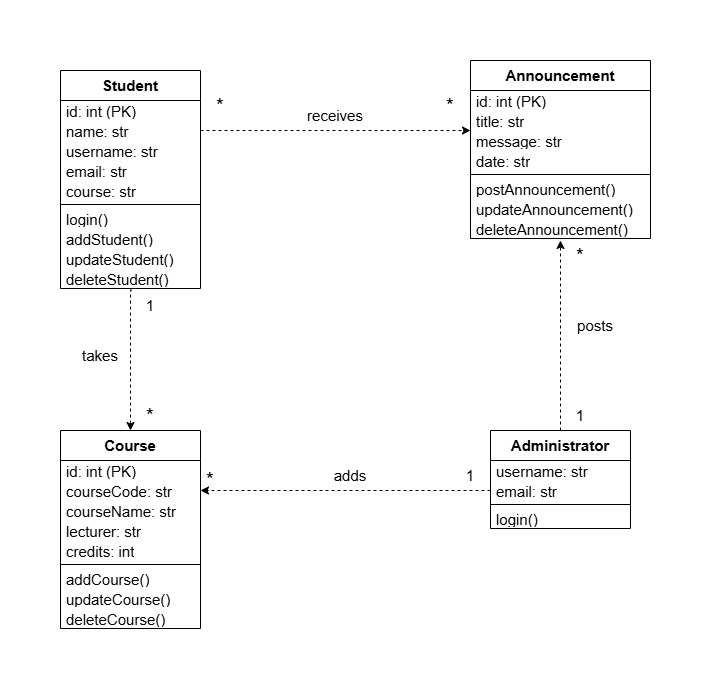

The diagram above was exported from draw.io. Its source (the exported page's mxGraphModel, read from the mxfile embedded in the PNG):
<mxGraphModel dx="1002" dy="558" grid="1" gridSize="10" guides="1" tooltips="1" connect="1" arrows="1" fold="1" page="1" pageScale="1" pageWidth="850" pageHeight="1100" math="0" shadow="0">
  <root>
    <mxCell id="0" />
    <mxCell id="1" parent="0" />
    <mxCell id="I9FF_R6jLiLT_KGMuOco-163" parent="1" style="swimlane;fontStyle=0;align=center;verticalAlign=top;childLayout=stackLayout;horizontal=1;startSize=30;horizontalStack=0;resizeParent=1;resizeParentMax=0;resizeLast=0;collapsible=0;marginBottom=0;html=1;whiteSpace=wrap;" value="&lt;b&gt;&lt;font style=&quot;font-size: 15px;&quot;&gt;Announcement&lt;/font&gt;&lt;/b&gt;" vertex="1">
      <mxGeometry height="178" width="180" x="560" y="410" as="geometry" />
    </mxCell>
    <mxCell id="I9FF_R6jLiLT_KGMuOco-164" parent="I9FF_R6jLiLT_KGMuOco-163" style="text;html=1;strokeColor=none;fillColor=none;align=left;verticalAlign=middle;spacingLeft=4;spacingRight=4;overflow=hidden;rotatable=0;points=[[0,0.5],[1,0.5]];portConstraint=eastwest;whiteSpace=wrap;" value="&lt;font style=&quot;font-size: 15px;&quot;&gt;id: int (PK)&lt;/font&gt;" vertex="1">
      <mxGeometry height="20" width="180" y="30" as="geometry" />
    </mxCell>
    <mxCell id="I9FF_R6jLiLT_KGMuOco-166" parent="I9FF_R6jLiLT_KGMuOco-163" style="text;html=1;strokeColor=none;fillColor=none;align=left;verticalAlign=middle;spacingLeft=4;spacingRight=4;overflow=hidden;rotatable=0;points=[[0,0.5],[1,0.5]];portConstraint=eastwest;whiteSpace=wrap;" value="&lt;div&gt;&lt;font style=&quot;font-size: 15px;&quot;&gt;title: str&lt;/font&gt;&lt;/div&gt;" vertex="1">
      <mxGeometry height="20" width="180" y="50" as="geometry" />
    </mxCell>
    <mxCell id="I9FF_R6jLiLT_KGMuOco-167" parent="I9FF_R6jLiLT_KGMuOco-163" style="text;html=1;strokeColor=none;fillColor=none;align=left;verticalAlign=middle;spacingLeft=4;spacingRight=4;overflow=hidden;rotatable=0;points=[[0,0.5],[1,0.5]];portConstraint=eastwest;whiteSpace=wrap;" value="&lt;div&gt;&lt;font style=&quot;font-size: 15px;&quot;&gt;message: str&lt;/font&gt;&lt;/div&gt;" vertex="1">
      <mxGeometry height="20" width="180" y="70" as="geometry" />
    </mxCell>
    <mxCell id="I9FF_R6jLiLT_KGMuOco-168" parent="I9FF_R6jLiLT_KGMuOco-163" style="text;html=1;strokeColor=none;fillColor=none;align=left;verticalAlign=middle;spacingLeft=4;spacingRight=4;overflow=hidden;rotatable=0;points=[[0,0.5],[1,0.5]];portConstraint=eastwest;whiteSpace=wrap;" value="&lt;font style=&quot;font-size: 15px;&quot;&gt;date: str&lt;/font&gt;" vertex="1">
      <mxGeometry height="20" width="180" y="90" as="geometry" />
    </mxCell>
    <mxCell id="I9FF_R6jLiLT_KGMuOco-171" parent="I9FF_R6jLiLT_KGMuOco-163" style="line;strokeWidth=1;fillColor=none;align=left;verticalAlign=middle;spacingTop=-1;spacingLeft=3;spacingRight=3;rotatable=0;labelPosition=right;points=[];portConstraint=eastwest;" value="" vertex="1">
      <mxGeometry height="8" width="180" y="110" as="geometry" />
    </mxCell>
    <mxCell id="lJ3kNuA0nBfbWq5gJSxz-19" parent="I9FF_R6jLiLT_KGMuOco-163" style="text;html=1;strokeColor=none;fillColor=none;align=left;verticalAlign=middle;spacingLeft=4;spacingRight=4;overflow=hidden;rotatable=0;points=[[0,0.5],[1,0.5]];portConstraint=eastwest;whiteSpace=wrap;" value="&lt;div&gt;&lt;font style=&quot;font-size: 15px;&quot;&gt;postAnnouncement()&lt;/font&gt;&lt;/div&gt;" vertex="1">
      <mxGeometry height="20" width="180" y="118" as="geometry" />
    </mxCell>
    <mxCell id="lJ3kNuA0nBfbWq5gJSxz-18" parent="I9FF_R6jLiLT_KGMuOco-163" style="text;html=1;strokeColor=none;fillColor=none;align=left;verticalAlign=middle;spacingLeft=4;spacingRight=4;overflow=hidden;rotatable=0;points=[[0,0.5],[1,0.5]];portConstraint=eastwest;whiteSpace=wrap;" value="&lt;div&gt;&lt;font style=&quot;font-size: 15px;&quot;&gt;updateAnnouncement()&lt;/font&gt;&lt;/div&gt;" vertex="1">
      <mxGeometry height="20" width="180" y="138" as="geometry" />
    </mxCell>
    <mxCell id="I9FF_R6jLiLT_KGMuOco-172" parent="I9FF_R6jLiLT_KGMuOco-163" style="text;html=1;strokeColor=none;fillColor=none;align=left;verticalAlign=middle;spacingLeft=4;spacingRight=4;overflow=hidden;rotatable=0;points=[[0,0.5],[1,0.5]];portConstraint=eastwest;whiteSpace=wrap;" value="&lt;div&gt;&lt;font style=&quot;font-size: 15px;&quot;&gt;deleteAnnouncement()&lt;/font&gt;&lt;/div&gt;" vertex="1">
      <mxGeometry height="20" width="180" y="158" as="geometry" />
    </mxCell>
    <mxCell id="I9FF_R6jLiLT_KGMuOco-10" parent="1" style="swimlane;fontStyle=0;align=center;verticalAlign=top;childLayout=stackLayout;horizontal=1;startSize=30;horizontalStack=0;resizeParent=1;resizeParentMax=0;resizeLast=0;collapsible=0;marginBottom=0;html=1;whiteSpace=wrap;" value="&lt;b&gt;&lt;font style=&quot;font-size: 15px;&quot;&gt;Student&lt;/font&gt;&lt;/b&gt;" vertex="1">
      <mxGeometry height="218" width="140" x="150" y="420" as="geometry" />
    </mxCell>
    <mxCell id="I9FF_R6jLiLT_KGMuOco-12" parent="I9FF_R6jLiLT_KGMuOco-10" style="text;html=1;strokeColor=none;fillColor=none;align=left;verticalAlign=middle;spacingLeft=4;spacingRight=4;overflow=hidden;rotatable=0;points=[[0,0.5],[1,0.5]];portConstraint=eastwest;whiteSpace=wrap;" value="&lt;font style=&quot;font-size: 15px;&quot;&gt;id: int (PK)&lt;/font&gt;" vertex="1">
      <mxGeometry height="20" width="140" y="30" as="geometry" />
    </mxCell>
    <mxCell id="I9FF_R6jLiLT_KGMuOco-21" parent="I9FF_R6jLiLT_KGMuOco-10" style="text;html=1;strokeColor=none;fillColor=none;align=left;verticalAlign=middle;spacingLeft=4;spacingRight=4;overflow=hidden;rotatable=0;points=[[0,0.5],[1,0.5]];portConstraint=eastwest;whiteSpace=wrap;" value="&lt;font style=&quot;font-size: 15px;&quot;&gt;name: str&lt;/font&gt;" vertex="1">
      <mxGeometry height="20" width="140" y="50" as="geometry" />
    </mxCell>
    <mxCell id="lJ3kNuA0nBfbWq5gJSxz-17" parent="I9FF_R6jLiLT_KGMuOco-10" style="text;html=1;strokeColor=none;fillColor=none;align=left;verticalAlign=middle;spacingLeft=4;spacingRight=4;overflow=hidden;rotatable=0;points=[[0,0.5],[1,0.5]];portConstraint=eastwest;whiteSpace=wrap;" value="&lt;div&gt;&lt;font style=&quot;font-size: 15px;&quot;&gt;username: str&lt;/font&gt;&lt;/div&gt;" vertex="1">
      <mxGeometry height="20" width="140" y="70" as="geometry" />
    </mxCell>
    <mxCell id="ux9wsGCAbl5hQvxvPq10-1" parent="I9FF_R6jLiLT_KGMuOco-10" style="text;html=1;strokeColor=none;fillColor=none;align=left;verticalAlign=middle;spacingLeft=4;spacingRight=4;overflow=hidden;rotatable=0;points=[[0,0.5],[1,0.5]];portConstraint=eastwest;whiteSpace=wrap;" value="&lt;font style=&quot;font-size: 15px;&quot;&gt;email: str&lt;/font&gt;" vertex="1">
      <mxGeometry height="20" width="140" y="90" as="geometry" />
    </mxCell>
    <mxCell id="I9FF_R6jLiLT_KGMuOco-22" parent="I9FF_R6jLiLT_KGMuOco-10" style="text;html=1;strokeColor=none;fillColor=none;align=left;verticalAlign=middle;spacingLeft=4;spacingRight=4;overflow=hidden;rotatable=0;points=[[0,0.5],[1,0.5]];portConstraint=eastwest;whiteSpace=wrap;" value="&lt;div&gt;&lt;font style=&quot;font-size: 15px;&quot;&gt;course: str&lt;/font&gt;&lt;/div&gt;" vertex="1">
      <mxGeometry height="20" width="140" y="110" as="geometry" />
    </mxCell>
    <mxCell id="I9FF_R6jLiLT_KGMuOco-15" parent="I9FF_R6jLiLT_KGMuOco-10" style="line;strokeWidth=1;fillColor=none;align=left;verticalAlign=middle;spacingTop=-1;spacingLeft=3;spacingRight=3;rotatable=0;labelPosition=right;points=[];portConstraint=eastwest;" value="" vertex="1">
      <mxGeometry height="8" width="140" y="130" as="geometry" />
    </mxCell>
    <mxCell id="lJ3kNuA0nBfbWq5gJSxz-25" parent="I9FF_R6jLiLT_KGMuOco-10" style="text;html=1;strokeColor=none;fillColor=none;align=left;verticalAlign=middle;spacingLeft=4;spacingRight=4;overflow=hidden;rotatable=0;points=[[0,0.5],[1,0.5]];portConstraint=eastwest;whiteSpace=wrap;" value="&lt;span style=&quot;font-size: 15px;&quot;&gt;login()&lt;/span&gt;" vertex="1">
      <mxGeometry height="20" width="140" y="138" as="geometry" />
    </mxCell>
    <mxCell id="lJ3kNuA0nBfbWq5gJSxz-26" parent="I9FF_R6jLiLT_KGMuOco-10" style="text;html=1;strokeColor=none;fillColor=none;align=left;verticalAlign=middle;spacingLeft=4;spacingRight=4;overflow=hidden;rotatable=0;points=[[0,0.5],[1,0.5]];portConstraint=eastwest;whiteSpace=wrap;" value="&lt;div&gt;&lt;font style=&quot;font-size: 15px;&quot;&gt;addStudent()&lt;/font&gt;&lt;/div&gt;" vertex="1">
      <mxGeometry height="20" width="140" y="158" as="geometry" />
    </mxCell>
    <mxCell id="I9FF_R6jLiLT_KGMuOco-23" parent="I9FF_R6jLiLT_KGMuOco-10" style="text;html=1;strokeColor=none;fillColor=none;align=left;verticalAlign=middle;spacingLeft=4;spacingRight=4;overflow=hidden;rotatable=0;points=[[0,0.5],[1,0.5]];portConstraint=eastwest;whiteSpace=wrap;" value="&lt;div&gt;&lt;font style=&quot;font-size: 15px;&quot;&gt;updateStudent()&lt;/font&gt;&lt;/div&gt;" vertex="1">
      <mxGeometry height="20" width="140" y="178" as="geometry" />
    </mxCell>
    <mxCell id="lJ3kNuA0nBfbWq5gJSxz-27" parent="I9FF_R6jLiLT_KGMuOco-10" style="text;html=1;strokeColor=none;fillColor=none;align=left;verticalAlign=middle;spacingLeft=4;spacingRight=4;overflow=hidden;rotatable=0;points=[[0,0.5],[1,0.5]];portConstraint=eastwest;whiteSpace=wrap;" value="&lt;div&gt;&lt;font style=&quot;font-size: 15px;&quot;&gt;deleteStudent()&lt;/font&gt;&lt;/div&gt;" vertex="1">
      <mxGeometry height="20" width="140" y="198" as="geometry" />
    </mxCell>
    <mxCell id="GkLAj-8WRxcx_Dy9S8tm-10" parent="1" style="swimlane;fontStyle=0;align=center;verticalAlign=top;childLayout=stackLayout;horizontal=1;startSize=30;horizontalStack=0;resizeParent=1;resizeParentMax=0;resizeLast=0;collapsible=0;marginBottom=0;html=1;whiteSpace=wrap;" value="&lt;b&gt;&lt;font style=&quot;font-size: 15px;&quot;&gt;Course&lt;/font&gt;&lt;/b&gt;" vertex="1">
      <mxGeometry height="198" width="140" x="150" y="780" as="geometry" />
    </mxCell>
    <mxCell id="GkLAj-8WRxcx_Dy9S8tm-11" parent="GkLAj-8WRxcx_Dy9S8tm-10" style="text;html=1;strokeColor=none;fillColor=none;align=left;verticalAlign=middle;spacingLeft=4;spacingRight=4;overflow=hidden;rotatable=0;points=[[0,0.5],[1,0.5]];portConstraint=eastwest;whiteSpace=wrap;" value="&lt;font style=&quot;font-size: 15px;&quot;&gt;id: int (PK)&lt;/font&gt;" vertex="1">
      <mxGeometry height="20" width="140" y="30" as="geometry" />
    </mxCell>
    <mxCell id="ux9wsGCAbl5hQvxvPq10-2" parent="GkLAj-8WRxcx_Dy9S8tm-10" style="text;html=1;strokeColor=none;fillColor=none;align=left;verticalAlign=middle;spacingLeft=4;spacingRight=4;overflow=hidden;rotatable=0;points=[[0,0.5],[1,0.5]];portConstraint=eastwest;whiteSpace=wrap;" value="&lt;font style=&quot;font-size: 15px;&quot;&gt;courseCode: str&lt;/font&gt;" vertex="1">
      <mxGeometry height="20" width="140" y="50" as="geometry" />
    </mxCell>
    <mxCell id="GkLAj-8WRxcx_Dy9S8tm-12" parent="GkLAj-8WRxcx_Dy9S8tm-10" style="text;html=1;strokeColor=none;fillColor=none;align=left;verticalAlign=middle;spacingLeft=4;spacingRight=4;overflow=hidden;rotatable=0;points=[[0,0.5],[1,0.5]];portConstraint=eastwest;whiteSpace=wrap;" value="&lt;font style=&quot;font-size: 15px;&quot;&gt;courseName: str&lt;/font&gt;" vertex="1">
      <mxGeometry height="20" width="140" y="70" as="geometry" />
    </mxCell>
    <mxCell id="GkLAj-8WRxcx_Dy9S8tm-13" parent="GkLAj-8WRxcx_Dy9S8tm-10" style="text;html=1;strokeColor=none;fillColor=none;align=left;verticalAlign=middle;spacingLeft=4;spacingRight=4;overflow=hidden;rotatable=0;points=[[0,0.5],[1,0.5]];portConstraint=eastwest;whiteSpace=wrap;" value="&lt;div&gt;&lt;font style=&quot;font-size: 15px;&quot;&gt;lecturer: str&lt;/font&gt;&lt;/div&gt;" vertex="1">
      <mxGeometry height="20" width="140" y="90" as="geometry" />
    </mxCell>
    <mxCell id="GkLAj-8WRxcx_Dy9S8tm-14" parent="GkLAj-8WRxcx_Dy9S8tm-10" style="text;html=1;strokeColor=none;fillColor=none;align=left;verticalAlign=middle;spacingLeft=4;spacingRight=4;overflow=hidden;rotatable=0;points=[[0,0.5],[1,0.5]];portConstraint=eastwest;whiteSpace=wrap;" value="&lt;font style=&quot;font-size: 15px;&quot;&gt;credits: int&lt;/font&gt;" vertex="1">
      <mxGeometry height="20" width="140" y="110" as="geometry" />
    </mxCell>
    <mxCell id="GkLAj-8WRxcx_Dy9S8tm-21" parent="GkLAj-8WRxcx_Dy9S8tm-10" style="line;strokeWidth=1;fillColor=none;align=left;verticalAlign=middle;spacingTop=-1;spacingLeft=3;spacingRight=3;rotatable=0;labelPosition=right;points=[];portConstraint=eastwest;" value="" vertex="1">
      <mxGeometry height="8" width="140" y="130" as="geometry" />
    </mxCell>
    <mxCell id="GkLAj-8WRxcx_Dy9S8tm-22" parent="GkLAj-8WRxcx_Dy9S8tm-10" style="text;html=1;strokeColor=none;fillColor=none;align=left;verticalAlign=middle;spacingLeft=4;spacingRight=4;overflow=hidden;rotatable=0;points=[[0,0.5],[1,0.5]];portConstraint=eastwest;whiteSpace=wrap;" value="&lt;div&gt;&lt;font style=&quot;font-size: 15px;&quot;&gt;addCourse()&lt;/font&gt;&lt;/div&gt;" vertex="1">
      <mxGeometry height="20" width="140" y="138" as="geometry" />
    </mxCell>
    <mxCell id="lJ3kNuA0nBfbWq5gJSxz-23" parent="GkLAj-8WRxcx_Dy9S8tm-10" style="text;html=1;strokeColor=none;fillColor=none;align=left;verticalAlign=middle;spacingLeft=4;spacingRight=4;overflow=hidden;rotatable=0;points=[[0,0.5],[1,0.5]];portConstraint=eastwest;whiteSpace=wrap;" value="&lt;div&gt;&lt;font style=&quot;font-size: 15px;&quot;&gt;updateCourse()&lt;/font&gt;&lt;/div&gt;" vertex="1">
      <mxGeometry height="20" width="140" y="158" as="geometry" />
    </mxCell>
    <mxCell id="lJ3kNuA0nBfbWq5gJSxz-24" parent="GkLAj-8WRxcx_Dy9S8tm-10" style="text;html=1;strokeColor=none;fillColor=none;align=left;verticalAlign=middle;spacingLeft=4;spacingRight=4;overflow=hidden;rotatable=0;points=[[0,0.5],[1,0.5]];portConstraint=eastwest;whiteSpace=wrap;" value="&lt;div&gt;&lt;font style=&quot;font-size: 15px;&quot;&gt;deleteCourse()&lt;/font&gt;&lt;/div&gt;" vertex="1">
      <mxGeometry height="20" width="140" y="178" as="geometry" />
    </mxCell>
    <mxCell id="GkLAj-8WRxcx_Dy9S8tm-25" parent="1" style="text;html=1;whiteSpace=wrap;strokeColor=none;fillColor=none;align=center;verticalAlign=middle;rounded=0;rotation=0;" value="&lt;font style=&quot;font-size: 15px;&quot;&gt;takes&lt;/font&gt;" vertex="1">
      <mxGeometry height="50" width="40" x="170" y="680" as="geometry" />
    </mxCell>
    <mxCell id="GkLAj-8WRxcx_Dy9S8tm-29" parent="1" style="text;html=1;whiteSpace=wrap;strokeColor=none;fillColor=none;align=center;verticalAlign=middle;rounded=0;rotation=0;" value="&lt;font style=&quot;font-size: 15px;&quot;&gt;receives&lt;/font&gt;" vertex="1">
      <mxGeometry height="50" width="110" x="370" y="440" as="geometry" />
    </mxCell>
    <mxCell id="GkLAj-8WRxcx_Dy9S8tm-31" parent="1" style="text;html=1;whiteSpace=wrap;strokeColor=none;fillColor=none;align=center;verticalAlign=middle;rounded=0;rotation=0;" value="&lt;span style=&quot;font-size: 20px;&quot;&gt;*&lt;/span&gt;" vertex="1">
      <mxGeometry height="50" width="20" x="300" y="430" as="geometry" />
    </mxCell>
    <mxCell id="GkLAj-8WRxcx_Dy9S8tm-32" parent="1" style="text;html=1;whiteSpace=wrap;strokeColor=none;fillColor=none;align=center;verticalAlign=middle;rounded=0;rotation=0;" value="&lt;span style=&quot;font-size: 20px;&quot;&gt;*&lt;/span&gt;" vertex="1">
      <mxGeometry height="50" width="20" x="530" y="430" as="geometry" />
    </mxCell>
    <mxCell id="GkLAj-8WRxcx_Dy9S8tm-33" edge="1" parent="1" source="I9FF_R6jLiLT_KGMuOco-21" style="edgeStyle=orthogonalEdgeStyle;rounded=0;orthogonalLoop=1;jettySize=auto;html=1;exitX=1;exitY=0.5;exitDx=0;exitDy=0;dashed=1;">
      <mxGeometry relative="1" as="geometry">
        <Array as="points">
          <mxPoint x="560" y="480" />
        </Array>
        <mxPoint x="560" y="480" as="targetPoint" />
      </mxGeometry>
    </mxCell>
    <mxCell id="GkLAj-8WRxcx_Dy9S8tm-34" parent="1" style="text;html=1;whiteSpace=wrap;strokeColor=none;fillColor=none;align=center;verticalAlign=middle;rounded=0;rotation=0;" value="&lt;font style=&quot;font-size: 15px;&quot;&gt;1&lt;/font&gt;" vertex="1">
      <mxGeometry height="50" width="20" x="230" y="630" as="geometry" />
    </mxCell>
    <mxCell id="GkLAj-8WRxcx_Dy9S8tm-35" parent="1" style="text;html=1;whiteSpace=wrap;strokeColor=none;fillColor=none;align=center;verticalAlign=middle;rounded=0;rotation=0;" value="&lt;span style=&quot;font-size: 20px;&quot;&gt;*&lt;/span&gt;" vertex="1">
      <mxGeometry height="10" width="20" x="230" y="760" as="geometry" />
    </mxCell>
    <mxCell id="lJ3kNuA0nBfbWq5gJSxz-22" edge="1" parent="1" source="lJ3kNuA0nBfbWq5gJSxz-1" style="edgeStyle=orthogonalEdgeStyle;rounded=0;orthogonalLoop=1;jettySize=auto;html=1;exitX=0.5;exitY=0;exitDx=0;exitDy=0;dashed=1;">
      <mxGeometry relative="1" as="geometry">
        <mxPoint x="650" y="590" as="targetPoint" />
      </mxGeometry>
    </mxCell>
    <mxCell id="lJ3kNuA0nBfbWq5gJSxz-1" parent="1" style="swimlane;fontStyle=0;align=center;verticalAlign=top;childLayout=stackLayout;horizontal=1;startSize=30;horizontalStack=0;resizeParent=1;resizeParentMax=0;resizeLast=0;collapsible=0;marginBottom=0;html=1;whiteSpace=wrap;" value="&lt;b&gt;&lt;font style=&quot;font-size: 15px;&quot;&gt;Administrator&lt;/font&gt;&lt;/b&gt;" vertex="1">
      <mxGeometry height="98" width="140" x="580" y="780" as="geometry" />
    </mxCell>
    <mxCell id="lJ3kNuA0nBfbWq5gJSxz-5" parent="lJ3kNuA0nBfbWq5gJSxz-1" style="text;html=1;strokeColor=none;fillColor=none;align=left;verticalAlign=middle;spacingLeft=4;spacingRight=4;overflow=hidden;rotatable=0;points=[[0,0.5],[1,0.5]];portConstraint=eastwest;whiteSpace=wrap;" value="&lt;div&gt;&lt;font style=&quot;font-size: 15px;&quot;&gt;username: str&lt;/font&gt;&lt;/div&gt;" vertex="1">
      <mxGeometry height="20" width="140" y="30" as="geometry" />
    </mxCell>
    <mxCell id="lJ3kNuA0nBfbWq5gJSxz-6" parent="lJ3kNuA0nBfbWq5gJSxz-1" style="text;html=1;strokeColor=none;fillColor=none;align=left;verticalAlign=middle;spacingLeft=4;spacingRight=4;overflow=hidden;rotatable=0;points=[[0,0.5],[1,0.5]];portConstraint=eastwest;whiteSpace=wrap;" value="&lt;font style=&quot;font-size: 15px;&quot;&gt;email: str&lt;/font&gt;" vertex="1">
      <mxGeometry height="20" width="140" y="50" as="geometry" />
    </mxCell>
    <mxCell id="lJ3kNuA0nBfbWq5gJSxz-7" parent="lJ3kNuA0nBfbWq5gJSxz-1" style="line;strokeWidth=1;fillColor=none;align=left;verticalAlign=middle;spacingTop=-1;spacingLeft=3;spacingRight=3;rotatable=0;labelPosition=right;points=[];portConstraint=eastwest;" value="" vertex="1">
      <mxGeometry height="8" width="140" y="70" as="geometry" />
    </mxCell>
    <mxCell id="lJ3kNuA0nBfbWq5gJSxz-8" parent="lJ3kNuA0nBfbWq5gJSxz-1" style="text;html=1;strokeColor=none;fillColor=none;align=left;verticalAlign=middle;spacingLeft=4;spacingRight=4;overflow=hidden;rotatable=0;points=[[0,0.5],[1,0.5]];portConstraint=eastwest;whiteSpace=wrap;" value="&lt;span style=&quot;font-size: 15px;&quot;&gt;login()&lt;/span&gt;" vertex="1">
      <mxGeometry height="20" width="140" y="78" as="geometry" />
    </mxCell>
    <mxCell id="lJ3kNuA0nBfbWq5gJSxz-10" parent="1" style="text;html=1;whiteSpace=wrap;strokeColor=none;fillColor=none;align=center;verticalAlign=middle;rounded=0;rotation=0;" value="&lt;font style=&quot;font-size: 15px;&quot;&gt;posts&lt;/font&gt;" vertex="1">
      <mxGeometry height="50" width="50" x="660" y="650" as="geometry" />
    </mxCell>
    <mxCell id="lJ3kNuA0nBfbWq5gJSxz-11" parent="1" style="text;html=1;whiteSpace=wrap;strokeColor=none;fillColor=none;align=center;verticalAlign=middle;rounded=0;rotation=0;" value="&lt;font style=&quot;font-size: 15px;&quot;&gt;1&lt;/font&gt;" vertex="1">
      <mxGeometry height="50" width="20" x="660" y="740" as="geometry" />
    </mxCell>
    <mxCell id="lJ3kNuA0nBfbWq5gJSxz-12" parent="1" style="text;html=1;whiteSpace=wrap;strokeColor=none;fillColor=none;align=center;verticalAlign=middle;rounded=0;rotation=0;" value="&lt;span style=&quot;font-size: 20px;&quot;&gt;*&lt;/span&gt;" vertex="1">
      <mxGeometry height="10" width="20" x="660" y="600" as="geometry" />
    </mxCell>
    <mxCell id="lJ3kNuA0nBfbWq5gJSxz-13" edge="1" parent="1" source="lJ3kNuA0nBfbWq5gJSxz-6" style="edgeStyle=orthogonalEdgeStyle;rounded=0;orthogonalLoop=1;jettySize=auto;html=1;entryX=1;entryY=0.5;entryDx=0;entryDy=0;dashed=1;exitX=0;exitY=0.5;exitDx=0;exitDy=0;" target="ux9wsGCAbl5hQvxvPq10-2">
      <mxGeometry relative="1" as="geometry">
        <mxPoint x="580" y="860" as="sourcePoint" />
      </mxGeometry>
    </mxCell>
    <mxCell id="lJ3kNuA0nBfbWq5gJSxz-14" parent="1" style="text;html=1;whiteSpace=wrap;strokeColor=none;fillColor=none;align=center;verticalAlign=middle;rounded=0;rotation=0;" value="&lt;font style=&quot;font-size: 15px;&quot;&gt;adds&lt;/font&gt;" vertex="1">
      <mxGeometry height="50" width="60" x="410" y="800" as="geometry" />
    </mxCell>
    <mxCell id="lJ3kNuA0nBfbWq5gJSxz-15" parent="1" style="text;html=1;whiteSpace=wrap;strokeColor=none;fillColor=none;align=center;verticalAlign=middle;rounded=0;rotation=0;" value="&lt;font style=&quot;font-size: 15px;&quot;&gt;1&lt;/font&gt;" vertex="1">
      <mxGeometry height="50" width="20" x="550" y="800" as="geometry" />
    </mxCell>
    <mxCell id="lJ3kNuA0nBfbWq5gJSxz-16" parent="1" style="text;html=1;whiteSpace=wrap;strokeColor=none;fillColor=none;align=center;verticalAlign=middle;rounded=0;rotation=0;" value="&lt;span style=&quot;font-size: 20px;&quot;&gt;*&lt;/span&gt;" vertex="1">
      <mxGeometry height="10" width="20" x="290" y="824" as="geometry" />
    </mxCell>
    <mxCell id="lJ3kNuA0nBfbWq5gJSxz-28" edge="1" parent="1" source="lJ3kNuA0nBfbWq5gJSxz-27" style="edgeStyle=orthogonalEdgeStyle;rounded=0;orthogonalLoop=1;jettySize=auto;html=1;entryX=0.5;entryY=0;entryDx=0;entryDy=0;exitX=0.511;exitY=1.082;exitDx=0;exitDy=0;exitPerimeter=0;dashed=1;" target="GkLAj-8WRxcx_Dy9S8tm-10">
      <mxGeometry relative="1" as="geometry">
        <Array as="points">
          <mxPoint x="220" y="640" />
        </Array>
        <mxPoint x="220" y="650" as="sourcePoint" />
      </mxGeometry>
    </mxCell>
  </root>
</mxGraphModel>